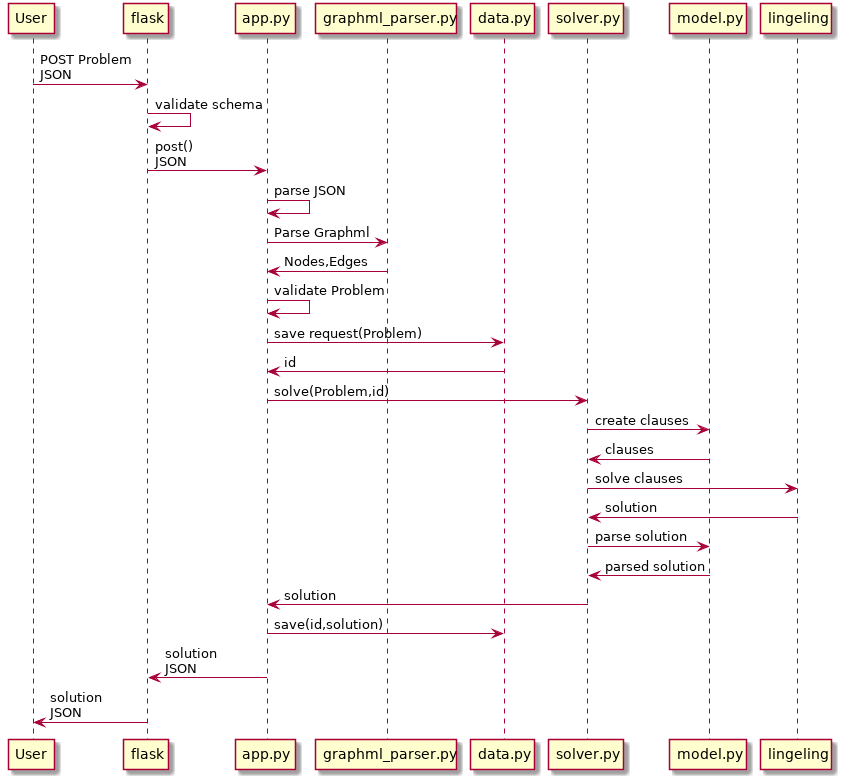

The diagram above was rendered by PlantUML. Its source (embedded in the PNG):
@startuml
User -> flask: POST Problem\nJSON
flask -> flask: validate schema
flask -> app.py: post()\nJSON
app.py -> app.py: parse JSON
app.py -> graphml_parser.py: Parse Graphml
graphml_parser.py -> app.py: Nodes,Edges
app.py -> app.py: validate Problem
app.py -> data.py: save request(Problem)
data.py -> app.py: id
app.py -> solver.py: solve(Problem,id)
solver.py -> model.py: create clauses
model.py -> solver.py: clauses
solver.py -> lingeling: solve clauses
lingeling -> solver.py: solution
solver.py -> model.py:parse solution
model.py -> solver.py: parsed solution
solver.py -> app.py: solution
app.py -> data.py: save(id,solution)
app.py -> flask: solution\nJSON
flask -> User: solution\nJSON
@enduml